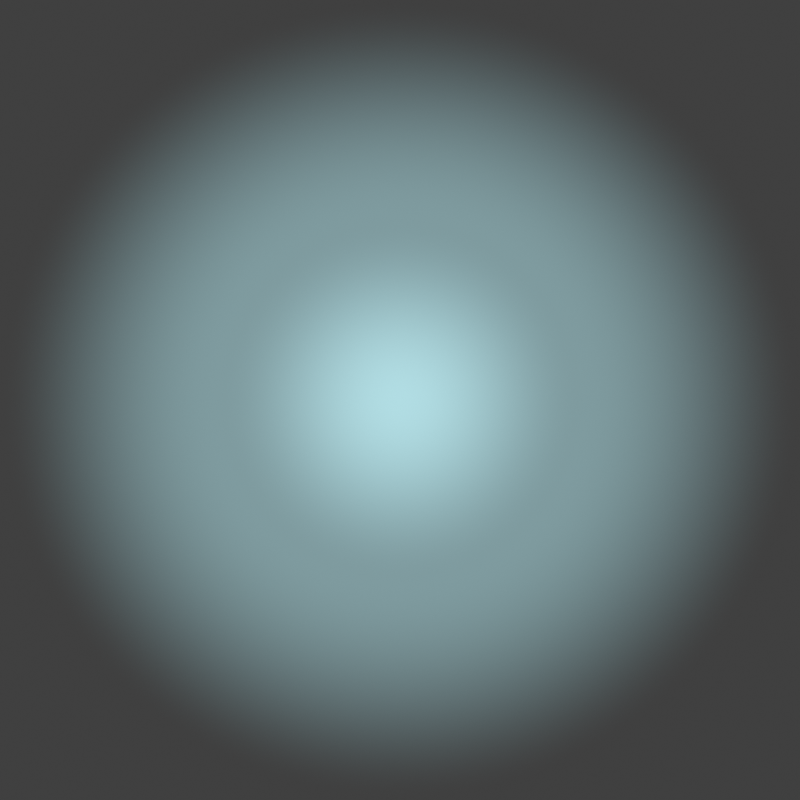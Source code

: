 # Source: storm_core_halo.blend  (saved by Blender 5.2.45; exported with 4.5.12 LTS)
import bpy
from mathutils import Matrix  # noqa: F401  (used for matrix-valued properties, if any)

bpy.ops.wm.read_factory_settings(use_empty=True)
scene = bpy.context.scene
scene.name = 'Scene'

# ---- collections
col_collection = bpy.data.collections.new('Collection'); scene.collection.children.link(col_collection)

# ---- materials (node trees are filled in below, after node groups)
mat_storm_core___soft_cyan_radial_emission = bpy.data.materials.new('Storm Core | soft cyan radial emission')
mat_storm_core___soft_cyan_radial_emission.surface_render_method = 'BLENDED'
mat_storm_core___soft_cyan_radial_emission.blend_method = 'BLEND'

# ---- material node trees
mat_storm_core___soft_cyan_radial_emission.use_nodes = True; mat_storm_core___soft_cyan_radial_emission.node_tree.nodes.clear()
_N = mat_storm_core___soft_cyan_radial_emission.node_tree.nodes; _L = mat_storm_core___soft_cyan_radial_emission.node_tree.links
n0 = _N.new('ShaderNodeOutputMaterial'); n0.name = 'Material Output'; n0.location = (0, 0)
n1 = _N.new('ShaderNodeNewGeometry'); n1.name = 'Geometry'; n1.location = (0, 0)
n2 = _N.new('ShaderNodeVectorMath'); n2.name = 'Vector Math'; n2.location = (0, 0)
n2.operation = 'LENGTH'
n3 = _N.new('ShaderNodeValToRGB'); n3.name = 'Color Ramp'; n3.location = (0, 0)
n3.color_ramp.interpolation = 'EASE'
while len(n3.color_ramp.elements) > 1: n3.color_ramp.elements.remove(n3.color_ramp.elements[-1])
n3.color_ramp.elements[0].position = 0.0; n3.color_ramp.elements[0].color = (0.85, 0.85, 0.85, 1.0)
_e = n3.color_ramp.elements.new(0.45); _e.color = (0.35, 0.35, 0.35, 1.0)
_e = n3.color_ramp.elements.new(1.0); _e.color = (0.0, 0.0, 0.0, 1.0)
n4 = _N.new('ShaderNodeEmission'); n4.name = 'Emission'; n4.location = (0, 0)
n4.inputs[0].default_value = (0.5098, 0.8392, 0.898, 1.0)
n5 = _N.new('ShaderNodeBsdfTransparent'); n5.name = 'Transparent BSDF'; n5.location = (0, 0)
n6 = _N.new('ShaderNodeMixShader'); n6.name = 'Mix Shader'; n6.location = (0, 0)
_L.new(n1.outputs[0], n2.inputs[0])
_L.new(n2.outputs[1], n3.inputs[0])
_L.new(n3.outputs[0], n6.inputs[0])
_L.new(n5.outputs[0], n6.inputs[1])
_L.new(n4.outputs[0], n6.inputs[2])
_L.new(n6.outputs[0], n0.inputs[0])
n0.is_active_output = True

# ---- world
world_world = bpy.data.worlds.new('World'); scene.world = world_world
world_world.use_nodes = True; world_world.node_tree.nodes.clear()
_N = world_world.node_tree.nodes; _L = world_world.node_tree.links
n0 = _N.new('ShaderNodeOutputWorld'); n0.name = 'World Output'; n0.location = (200, 100)
n1 = _N.new('ShaderNodeBackground'); n1.name = 'Background'; n1.location = (-200, 100)
n1.inputs[0].default_value = (0.05088, 0.05088, 0.05088, 1.0)
_L.new(n1.outputs[0], n0.inputs[0])
n0.is_active_output = True
world_world.color = (0.0, 0.0, 0.0)
world_world.sun_shadow_jitter_overblur = 0.0

# ---- cameras
cam_halo_camera = bpy.data.cameras.new('Halo Camera')
cam_halo_camera.type = 'ORTHO'
cam_halo_camera.ortho_scale = 2.0

# ---- meshes
me_plane = bpy.data.meshes.new('Plane')
me_plane.from_pydata([(-1.0, -1.0, 0.0), (1.0, -1.0, 0.0), (-1.0, 1.0, 0.0), (1.0, 1.0, 0.0)], [], [(0, 1, 3, 2)])
_uv = me_plane.uv_layers.new(name='UVMap')
_uv.uv.foreach_set('vector', [0.0, 0.0, 1.0, 0.0, 1.0, 1.0, 0.0, 1.0])
me_plane.materials.append(mat_storm_core___soft_cyan_radial_emission)
me_plane.update()

# ---- objects
ob_halo_camera = bpy.data.objects.new('Halo Camera', cam_halo_camera)
ob_plane = bpy.data.objects.new('Plane', me_plane)

# ---- transforms, parenting, visibility, modifiers, constraints
ob_halo_camera.location = (0.0, 0.0, 3.0)
ob_plane.location = (0.0, 0.0, 0.0)

# ---- collection membership
scene.collection.objects.link(ob_halo_camera)
col_collection.objects.link(ob_plane)

# ---- scene / render settings (as saved in the file)
scene.camera = ob_halo_camera
scene.frame_start = 1; scene.frame_end = 250; scene.frame_set(1)
scene.render.engine = 'BLENDER_EEVEE_NEXT'
scene.render.resolution_x = 128
scene.render.resolution_y = 128
scene.render.film_transparent = True
scene.render.bake_bias = 0.0
scene.render.bake_samples = 0
scene.render.compositor_device = 'GPU'
scene.eevee.taa_render_samples = 16
scene.eevee.use_volume_custom_range = False
scene.eevee.fast_gi_thickness_near = 0.1
scene.eevee.fast_gi_thickness_far = 0.0
scene.eevee.ray_tracing_options.screen_trace_thickness = 0.1
scene.view_settings.view_transform = 'Standard'
bpy.context.view_layer.update()

# ---- added for rendering (the .blend has no usable light): sun
light_auto_sun = bpy.data.lights.new('AutoSun', 'SUN')
light_auto_sun.energy = 3.0
light_auto_sun.angle = 0.0523599
ob_auto_sun = bpy.data.objects.new('AutoSun', light_auto_sun)
scene.collection.objects.link(ob_auto_sun)
ob_auto_sun.rotation_euler = (0.872665, 0.174533, 0.523599)
bpy.context.view_layer.update()
